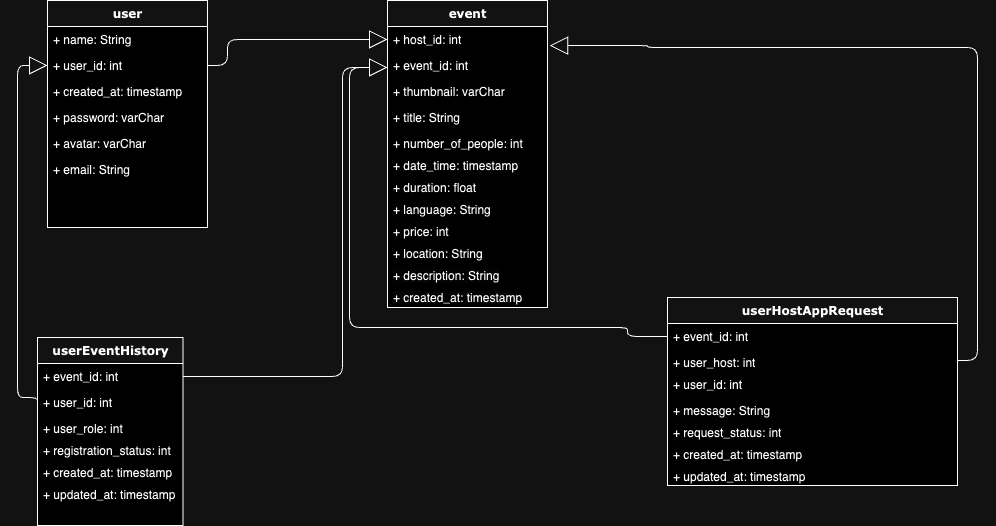

The diagram above was exported from draw.io. Its source (the exported page's mxGraphModel, read from the mxfile embedded in the PNG):
<mxGraphModel dx="1129" dy="695" grid="1" gridSize="10" guides="1" tooltips="1" connect="1" arrows="1" fold="1" page="1" pageScale="1" pageWidth="1100" pageHeight="850" background="none" math="0" shadow="0">
  <root>
    <mxCell id="0" />
    <mxCell id="1" parent="0" />
    <mxCell id="78961159f06e98e8-17" value="user" style="swimlane;html=1;fontStyle=1;align=center;verticalAlign=top;childLayout=stackLayout;horizontal=1;startSize=26;horizontalStack=0;resizeParent=1;resizeLast=0;collapsible=1;marginBottom=0;swimlaneFillColor=#ffffff;rounded=0;shadow=0;comic=0;labelBackgroundColor=none;strokeWidth=1;fillColor=none;fontFamily=Verdana;fontSize=12" parent="1" vertex="1">
      <mxGeometry x="90" y="83" width="160" height="227" as="geometry" />
    </mxCell>
    <mxCell id="Sdu9A3kM2kP84PdJ2ChN-1" value="+ name: String" style="text;html=1;strokeColor=none;fillColor=none;align=left;verticalAlign=top;spacingLeft=4;spacingRight=4;whiteSpace=wrap;overflow=hidden;rotatable=0;points=[[0,0.5],[1,0.5]];portConstraint=eastwest;" vertex="1" parent="78961159f06e98e8-17">
      <mxGeometry y="26" width="160" height="26" as="geometry" />
    </mxCell>
    <mxCell id="Sdu9A3kM2kP84PdJ2ChN-6" value="+ user_id: int" style="text;html=1;strokeColor=none;fillColor=none;align=left;verticalAlign=top;spacingLeft=4;spacingRight=4;whiteSpace=wrap;overflow=hidden;rotatable=0;points=[[0,0.5],[1,0.5]];portConstraint=eastwest;" vertex="1" parent="78961159f06e98e8-17">
      <mxGeometry y="52" width="160" height="26" as="geometry" />
    </mxCell>
    <mxCell id="Sdu9A3kM2kP84PdJ2ChN-5" value="+ created_at: timestamp" style="text;html=1;strokeColor=none;fillColor=none;align=left;verticalAlign=top;spacingLeft=4;spacingRight=4;whiteSpace=wrap;overflow=hidden;rotatable=0;points=[[0,0.5],[1,0.5]];portConstraint=eastwest;" vertex="1" parent="78961159f06e98e8-17">
      <mxGeometry y="78" width="160" height="26" as="geometry" />
    </mxCell>
    <mxCell id="Sdu9A3kM2kP84PdJ2ChN-3" value="+ password: varChar" style="text;html=1;strokeColor=none;fillColor=none;align=left;verticalAlign=top;spacingLeft=4;spacingRight=4;whiteSpace=wrap;overflow=hidden;rotatable=0;points=[[0,0.5],[1,0.5]];portConstraint=eastwest;" vertex="1" parent="78961159f06e98e8-17">
      <mxGeometry y="104" width="160" height="26" as="geometry" />
    </mxCell>
    <mxCell id="Sdu9A3kM2kP84PdJ2ChN-4" value="+ avatar: varChar&lt;br&gt;" style="text;html=1;strokeColor=none;fillColor=none;align=left;verticalAlign=top;spacingLeft=4;spacingRight=4;whiteSpace=wrap;overflow=hidden;rotatable=0;points=[[0,0.5],[1,0.5]];portConstraint=eastwest;" vertex="1" parent="78961159f06e98e8-17">
      <mxGeometry y="130" width="160" height="26" as="geometry" />
    </mxCell>
    <mxCell id="Sdu9A3kM2kP84PdJ2ChN-2" value="+ email: String&lt;br&gt;" style="text;html=1;strokeColor=none;fillColor=none;align=left;verticalAlign=top;spacingLeft=4;spacingRight=4;whiteSpace=wrap;overflow=hidden;rotatable=0;points=[[0,0.5],[1,0.5]];portConstraint=eastwest;" vertex="1" parent="78961159f06e98e8-17">
      <mxGeometry y="156" width="160" height="22" as="geometry" />
    </mxCell>
    <mxCell id="78961159f06e98e8-30" value="event" style="swimlane;html=1;fontStyle=1;align=center;verticalAlign=top;childLayout=stackLayout;horizontal=1;startSize=26;horizontalStack=0;resizeParent=1;resizeLast=0;collapsible=1;marginBottom=0;swimlaneFillColor=#ffffff;rounded=0;shadow=0;comic=0;labelBackgroundColor=none;strokeWidth=1;fillColor=none;fontFamily=Verdana;fontSize=12" parent="1" vertex="1">
      <mxGeometry x="430" y="83" width="160" height="307" as="geometry" />
    </mxCell>
    <mxCell id="Sdu9A3kM2kP84PdJ2ChN-7" value="+ host_id: int" style="text;html=1;strokeColor=none;fillColor=none;align=left;verticalAlign=top;spacingLeft=4;spacingRight=4;whiteSpace=wrap;overflow=hidden;rotatable=0;points=[[0,0.5],[1,0.5]];portConstraint=eastwest;" vertex="1" parent="78961159f06e98e8-30">
      <mxGeometry y="26" width="160" height="26" as="geometry" />
    </mxCell>
    <mxCell id="Sdu9A3kM2kP84PdJ2ChN-8" value="+ event_id: int&lt;br&gt;" style="text;html=1;strokeColor=none;fillColor=none;align=left;verticalAlign=top;spacingLeft=4;spacingRight=4;whiteSpace=wrap;overflow=hidden;rotatable=0;points=[[0,0.5],[1,0.5]];portConstraint=eastwest;" vertex="1" parent="78961159f06e98e8-30">
      <mxGeometry y="52" width="160" height="26" as="geometry" />
    </mxCell>
    <mxCell id="Sdu9A3kM2kP84PdJ2ChN-20" value="+ thumbnail: varChar" style="text;html=1;strokeColor=none;fillColor=none;align=left;verticalAlign=top;spacingLeft=4;spacingRight=4;whiteSpace=wrap;overflow=hidden;rotatable=0;points=[[0,0.5],[1,0.5]];portConstraint=eastwest;" vertex="1" parent="78961159f06e98e8-30">
      <mxGeometry y="78" width="160" height="26" as="geometry" />
    </mxCell>
    <mxCell id="Sdu9A3kM2kP84PdJ2ChN-9" value="+ title: String&lt;br&gt;" style="text;html=1;strokeColor=none;fillColor=none;align=left;verticalAlign=top;spacingLeft=4;spacingRight=4;whiteSpace=wrap;overflow=hidden;rotatable=0;points=[[0,0.5],[1,0.5]];portConstraint=eastwest;" vertex="1" parent="78961159f06e98e8-30">
      <mxGeometry y="104" width="160" height="26" as="geometry" />
    </mxCell>
    <mxCell id="Sdu9A3kM2kP84PdJ2ChN-10" value="+ number_of_people: int" style="text;html=1;strokeColor=none;fillColor=none;align=left;verticalAlign=top;spacingLeft=4;spacingRight=4;whiteSpace=wrap;overflow=hidden;rotatable=0;points=[[0,0.5],[1,0.5]];portConstraint=eastwest;" vertex="1" parent="78961159f06e98e8-30">
      <mxGeometry y="130" width="160" height="22" as="geometry" />
    </mxCell>
    <mxCell id="Sdu9A3kM2kP84PdJ2ChN-11" value="+ date_time: timestamp" style="text;html=1;strokeColor=none;fillColor=none;align=left;verticalAlign=top;spacingLeft=4;spacingRight=4;whiteSpace=wrap;overflow=hidden;rotatable=0;points=[[0,0.5],[1,0.5]];portConstraint=eastwest;" vertex="1" parent="78961159f06e98e8-30">
      <mxGeometry y="152" width="160" height="22" as="geometry" />
    </mxCell>
    <mxCell id="Sdu9A3kM2kP84PdJ2ChN-12" value="+ duration: float" style="text;html=1;strokeColor=none;fillColor=none;align=left;verticalAlign=top;spacingLeft=4;spacingRight=4;whiteSpace=wrap;overflow=hidden;rotatable=0;points=[[0,0.5],[1,0.5]];portConstraint=eastwest;" vertex="1" parent="78961159f06e98e8-30">
      <mxGeometry y="174" width="160" height="22" as="geometry" />
    </mxCell>
    <mxCell id="Sdu9A3kM2kP84PdJ2ChN-13" value="+ language: String" style="text;html=1;strokeColor=none;fillColor=none;align=left;verticalAlign=top;spacingLeft=4;spacingRight=4;whiteSpace=wrap;overflow=hidden;rotatable=0;points=[[0,0.5],[1,0.5]];portConstraint=eastwest;" vertex="1" parent="78961159f06e98e8-30">
      <mxGeometry y="196" width="160" height="22" as="geometry" />
    </mxCell>
    <mxCell id="Sdu9A3kM2kP84PdJ2ChN-14" value="+ price: int" style="text;html=1;strokeColor=none;fillColor=none;align=left;verticalAlign=top;spacingLeft=4;spacingRight=4;whiteSpace=wrap;overflow=hidden;rotatable=0;points=[[0,0.5],[1,0.5]];portConstraint=eastwest;" vertex="1" parent="78961159f06e98e8-30">
      <mxGeometry y="218" width="160" height="22" as="geometry" />
    </mxCell>
    <mxCell id="Sdu9A3kM2kP84PdJ2ChN-15" value="+ location: String" style="text;html=1;strokeColor=none;fillColor=none;align=left;verticalAlign=top;spacingLeft=4;spacingRight=4;whiteSpace=wrap;overflow=hidden;rotatable=0;points=[[0,0.5],[1,0.5]];portConstraint=eastwest;" vertex="1" parent="78961159f06e98e8-30">
      <mxGeometry y="240" width="160" height="22" as="geometry" />
    </mxCell>
    <mxCell id="Sdu9A3kM2kP84PdJ2ChN-16" value="&lt;meta charset=&quot;utf-8&quot;&gt;&lt;span style=&quot;color: rgb(0, 0, 0); font-family: Helvetica; font-size: 12px; font-style: normal; font-variant-ligatures: normal; font-variant-caps: normal; font-weight: 400; letter-spacing: normal; orphans: 2; text-align: left; text-indent: 0px; text-transform: none; widows: 2; word-spacing: 0px; -webkit-text-stroke-width: 0px; background-color: rgb(251, 251, 251); text-decoration-thickness: initial; text-decoration-style: initial; text-decoration-color: initial; float: none; display: inline !important;&quot;&gt;+ description: String&lt;/span&gt;" style="text;html=1;strokeColor=none;fillColor=none;align=left;verticalAlign=top;spacingLeft=4;spacingRight=4;whiteSpace=wrap;overflow=hidden;rotatable=0;points=[[0,0.5],[1,0.5]];portConstraint=eastwest;" vertex="1" parent="78961159f06e98e8-30">
      <mxGeometry y="262" width="160" height="22" as="geometry" />
    </mxCell>
    <mxCell id="Sdu9A3kM2kP84PdJ2ChN-34" value="&lt;span style=&quot;color: rgb(0, 0, 0); font-family: Helvetica; font-size: 12px; font-style: normal; font-variant-ligatures: normal; font-variant-caps: normal; font-weight: 400; letter-spacing: normal; orphans: 2; text-align: left; text-indent: 0px; text-transform: none; widows: 2; word-spacing: 0px; -webkit-text-stroke-width: 0px; background-color: rgb(251, 251, 251); text-decoration-thickness: initial; text-decoration-style: initial; text-decoration-color: initial; float: none; display: inline !important;&quot;&gt;+ created_at: timestamp&lt;/span&gt;" style="text;html=1;strokeColor=none;fillColor=none;align=left;verticalAlign=top;spacingLeft=4;spacingRight=4;whiteSpace=wrap;overflow=hidden;rotatable=0;points=[[0,0.5],[1,0.5]];portConstraint=eastwest;" vertex="1" parent="78961159f06e98e8-30">
      <mxGeometry y="284" width="160" height="22" as="geometry" />
    </mxCell>
    <mxCell id="Sdu9A3kM2kP84PdJ2ChN-18" style="edgeStyle=orthogonalEdgeStyle;html=1;labelBackgroundColor=none;startFill=0;startSize=8;endArrow=block;endFill=0;endSize=16;fontFamily=Verdana;fontSize=12;exitX=1;exitY=0.5;exitDx=0;exitDy=0;entryX=0;entryY=0.5;entryDx=0;entryDy=0;" edge="1" parent="1" source="Sdu9A3kM2kP84PdJ2ChN-6" target="Sdu9A3kM2kP84PdJ2ChN-7">
      <mxGeometry relative="1" as="geometry">
        <Array as="points">
          <mxPoint x="270" y="148" />
          <mxPoint x="270" y="122" />
        </Array>
        <mxPoint x="270" y="162" as="sourcePoint" />
        <mxPoint x="430" y="-40" as="targetPoint" />
      </mxGeometry>
    </mxCell>
    <mxCell id="Sdu9A3kM2kP84PdJ2ChN-22" value="userEventHistory" style="swimlane;html=1;fontStyle=1;align=center;verticalAlign=top;childLayout=stackLayout;horizontal=1;startSize=26;horizontalStack=0;resizeParent=1;resizeLast=0;collapsible=1;marginBottom=0;swimlaneFillColor=#ffffff;rounded=0;shadow=0;comic=0;labelBackgroundColor=none;strokeWidth=1;fillColor=none;fontFamily=Verdana;fontSize=12" vertex="1" parent="1">
      <mxGeometry x="80" y="420" width="145.45" height="188" as="geometry" />
    </mxCell>
    <mxCell id="Sdu9A3kM2kP84PdJ2ChN-24" value="+ event_id: int&lt;br&gt;" style="text;html=1;strokeColor=none;fillColor=none;align=left;verticalAlign=top;spacingLeft=4;spacingRight=4;whiteSpace=wrap;overflow=hidden;rotatable=0;points=[[0,0.5],[1,0.5]];portConstraint=eastwest;" vertex="1" parent="Sdu9A3kM2kP84PdJ2ChN-22">
      <mxGeometry y="26" width="145.45" height="26" as="geometry" />
    </mxCell>
    <mxCell id="Sdu9A3kM2kP84PdJ2ChN-25" value="+ user_id: int&lt;br&gt;" style="text;html=1;strokeColor=none;fillColor=none;align=left;verticalAlign=top;spacingLeft=4;spacingRight=4;whiteSpace=wrap;overflow=hidden;rotatable=0;points=[[0,0.5],[1,0.5]];portConstraint=eastwest;" vertex="1" parent="Sdu9A3kM2kP84PdJ2ChN-22">
      <mxGeometry y="52" width="145.45" height="26" as="geometry" />
    </mxCell>
    <mxCell id="Sdu9A3kM2kP84PdJ2ChN-28" value="+ user_role: int" style="text;html=1;strokeColor=none;fillColor=none;align=left;verticalAlign=top;spacingLeft=4;spacingRight=4;whiteSpace=wrap;overflow=hidden;rotatable=0;points=[[0,0.5],[1,0.5]];portConstraint=eastwest;" vertex="1" parent="Sdu9A3kM2kP84PdJ2ChN-22">
      <mxGeometry y="78" width="145.45" height="22" as="geometry" />
    </mxCell>
    <mxCell id="Sdu9A3kM2kP84PdJ2ChN-50" value="+ registration_status: int" style="text;html=1;strokeColor=none;fillColor=none;align=left;verticalAlign=top;spacingLeft=4;spacingRight=4;whiteSpace=wrap;overflow=hidden;rotatable=0;points=[[0,0.5],[1,0.5]];portConstraint=eastwest;" vertex="1" parent="Sdu9A3kM2kP84PdJ2ChN-22">
      <mxGeometry y="100" width="145.45" height="22" as="geometry" />
    </mxCell>
    <mxCell id="Sdu9A3kM2kP84PdJ2ChN-35" value="+ created_at: timestamp" style="text;html=1;strokeColor=none;fillColor=none;align=left;verticalAlign=top;spacingLeft=4;spacingRight=4;whiteSpace=wrap;overflow=hidden;rotatable=0;points=[[0,0.5],[1,0.5]];portConstraint=eastwest;" vertex="1" parent="Sdu9A3kM2kP84PdJ2ChN-22">
      <mxGeometry y="122" width="145.45" height="22" as="geometry" />
    </mxCell>
    <mxCell id="Sdu9A3kM2kP84PdJ2ChN-36" value="+ updated_at: timestamp" style="text;html=1;strokeColor=none;fillColor=none;align=left;verticalAlign=top;spacingLeft=4;spacingRight=4;whiteSpace=wrap;overflow=hidden;rotatable=0;points=[[0,0.5],[1,0.5]];portConstraint=eastwest;" vertex="1" parent="Sdu9A3kM2kP84PdJ2ChN-22">
      <mxGeometry y="144" width="145.45" height="22" as="geometry" />
    </mxCell>
    <mxCell id="Sdu9A3kM2kP84PdJ2ChN-38" style="edgeStyle=orthogonalEdgeStyle;html=1;labelBackgroundColor=none;startFill=0;startSize=8;endArrow=block;endFill=0;endSize=16;fontFamily=Verdana;fontSize=12;exitX=1;exitY=0.5;exitDx=0;exitDy=0;entryX=0;entryY=0.5;entryDx=0;entryDy=0;" edge="1" parent="1" source="Sdu9A3kM2kP84PdJ2ChN-24">
      <mxGeometry relative="1" as="geometry">
        <Array as="points">
          <mxPoint x="385" y="459" />
          <mxPoint x="385" y="150" />
        </Array>
        <mxPoint x="225.45" y="488" as="sourcePoint" />
        <mxPoint x="430" y="149.9999999999999" as="targetPoint" />
      </mxGeometry>
    </mxCell>
    <mxCell id="Sdu9A3kM2kP84PdJ2ChN-41" style="edgeStyle=orthogonalEdgeStyle;html=1;labelBackgroundColor=none;startFill=0;startSize=8;endArrow=block;endFill=0;endSize=16;fontFamily=Verdana;fontSize=12;exitX=0;exitY=0.5;exitDx=0;exitDy=0;entryX=0;entryY=0.5;entryDx=0;entryDy=0;" edge="1" parent="1" source="Sdu9A3kM2kP84PdJ2ChN-25" target="Sdu9A3kM2kP84PdJ2ChN-6">
      <mxGeometry relative="1" as="geometry">
        <Array as="points">
          <mxPoint x="80" y="480" />
          <mxPoint x="60" y="480" />
          <mxPoint x="60" y="148" />
        </Array>
        <mxPoint x="-40" y="505" as="sourcePoint" />
        <mxPoint x="105.44999999999999" y="89.99999999999989" as="targetPoint" />
      </mxGeometry>
    </mxCell>
    <mxCell id="Sdu9A3kM2kP84PdJ2ChN-52" value="userHostAppRequest&lt;br&gt;" style="swimlane;html=1;fontStyle=1;align=center;verticalAlign=top;childLayout=stackLayout;horizontal=1;startSize=26;horizontalStack=0;resizeParent=1;resizeLast=0;collapsible=1;marginBottom=0;swimlaneFillColor=#ffffff;rounded=0;shadow=0;comic=0;labelBackgroundColor=none;strokeWidth=1;fillColor=none;fontFamily=Verdana;fontSize=12" vertex="1" parent="1">
      <mxGeometry x="710" y="380" width="290" height="188" as="geometry" />
    </mxCell>
    <mxCell id="Sdu9A3kM2kP84PdJ2ChN-53" value="+ event_id: int&lt;br&gt;" style="text;html=1;strokeColor=none;fillColor=none;align=left;verticalAlign=top;spacingLeft=4;spacingRight=4;whiteSpace=wrap;overflow=hidden;rotatable=0;points=[[0,0.5],[1,0.5]];portConstraint=eastwest;" vertex="1" parent="Sdu9A3kM2kP84PdJ2ChN-52">
      <mxGeometry y="26" width="290" height="26" as="geometry" />
    </mxCell>
    <mxCell id="Sdu9A3kM2kP84PdJ2ChN-55" value="+ user_host: int" style="text;html=1;strokeColor=none;fillColor=none;align=left;verticalAlign=top;spacingLeft=4;spacingRight=4;whiteSpace=wrap;overflow=hidden;rotatable=0;points=[[0,0.5],[1,0.5]];portConstraint=eastwest;" vertex="1" parent="Sdu9A3kM2kP84PdJ2ChN-52">
      <mxGeometry y="52" width="290" height="22" as="geometry" />
    </mxCell>
    <mxCell id="Sdu9A3kM2kP84PdJ2ChN-54" value="+ user_id: int&lt;br&gt;" style="text;html=1;strokeColor=none;fillColor=none;align=left;verticalAlign=top;spacingLeft=4;spacingRight=4;whiteSpace=wrap;overflow=hidden;rotatable=0;points=[[0,0.5],[1,0.5]];portConstraint=eastwest;" vertex="1" parent="Sdu9A3kM2kP84PdJ2ChN-52">
      <mxGeometry y="74" width="290" height="26" as="geometry" />
    </mxCell>
    <mxCell id="Sdu9A3kM2kP84PdJ2ChN-57" value="+ message: String" style="text;html=1;strokeColor=none;fillColor=none;align=left;verticalAlign=top;spacingLeft=4;spacingRight=4;whiteSpace=wrap;overflow=hidden;rotatable=0;points=[[0,0.5],[1,0.5]];portConstraint=eastwest;" vertex="1" parent="Sdu9A3kM2kP84PdJ2ChN-52">
      <mxGeometry y="100" width="290" height="22" as="geometry" />
    </mxCell>
    <mxCell id="Sdu9A3kM2kP84PdJ2ChN-61" value="+ request_status: int" style="text;html=1;strokeColor=none;fillColor=none;align=left;verticalAlign=top;spacingLeft=4;spacingRight=4;whiteSpace=wrap;overflow=hidden;rotatable=0;points=[[0,0.5],[1,0.5]];portConstraint=eastwest;" vertex="1" parent="Sdu9A3kM2kP84PdJ2ChN-52">
      <mxGeometry y="122" width="290" height="22" as="geometry" />
    </mxCell>
    <mxCell id="Sdu9A3kM2kP84PdJ2ChN-58" value="+ created_at: timestamp" style="text;html=1;strokeColor=none;fillColor=none;align=left;verticalAlign=top;spacingLeft=4;spacingRight=4;whiteSpace=wrap;overflow=hidden;rotatable=0;points=[[0,0.5],[1,0.5]];portConstraint=eastwest;" vertex="1" parent="Sdu9A3kM2kP84PdJ2ChN-52">
      <mxGeometry y="144" width="290" height="22" as="geometry" />
    </mxCell>
    <mxCell id="Sdu9A3kM2kP84PdJ2ChN-59" value="+ updated_at: timestamp" style="text;html=1;strokeColor=none;fillColor=none;align=left;verticalAlign=top;spacingLeft=4;spacingRight=4;whiteSpace=wrap;overflow=hidden;rotatable=0;points=[[0,0.5],[1,0.5]];portConstraint=eastwest;" vertex="1" parent="Sdu9A3kM2kP84PdJ2ChN-52">
      <mxGeometry y="166" width="290" height="22" as="geometry" />
    </mxCell>
    <mxCell id="Sdu9A3kM2kP84PdJ2ChN-63" style="edgeStyle=orthogonalEdgeStyle;html=1;labelBackgroundColor=none;startFill=0;startSize=8;endArrow=block;endFill=0;endSize=16;fontFamily=Verdana;fontSize=12;exitX=0;exitY=0.5;exitDx=0;exitDy=0;" edge="1" parent="1" source="Sdu9A3kM2kP84PdJ2ChN-53">
      <mxGeometry relative="1" as="geometry">
        <Array as="points">
          <mxPoint x="670" y="419" />
          <mxPoint x="670" y="410" />
          <mxPoint x="392" y="410" />
          <mxPoint x="392" y="150" />
        </Array>
        <mxPoint x="662.5" y="389" as="sourcePoint" />
        <mxPoint x="430" y="150" as="targetPoint" />
      </mxGeometry>
    </mxCell>
    <mxCell id="Sdu9A3kM2kP84PdJ2ChN-72" style="edgeStyle=orthogonalEdgeStyle;html=1;labelBackgroundColor=none;startFill=0;startSize=8;endArrow=block;endFill=0;endSize=16;fontFamily=Verdana;fontSize=12;exitX=1;exitY=0.5;exitDx=0;exitDy=0;entryX=1.014;entryY=0.734;entryDx=0;entryDy=0;entryPerimeter=0;" edge="1" parent="1" source="Sdu9A3kM2kP84PdJ2ChN-55" target="Sdu9A3kM2kP84PdJ2ChN-7">
      <mxGeometry relative="1" as="geometry">
        <Array as="points">
          <mxPoint x="1020" y="443" />
          <mxPoint x="1020" y="130" />
          <mxPoint x="690" y="130" />
          <mxPoint x="690" y="128" />
        </Array>
        <mxPoint x="1040" y="437" as="sourcePoint" />
        <mxPoint x="630" y="130" as="targetPoint" />
      </mxGeometry>
    </mxCell>
  </root>
</mxGraphModel>